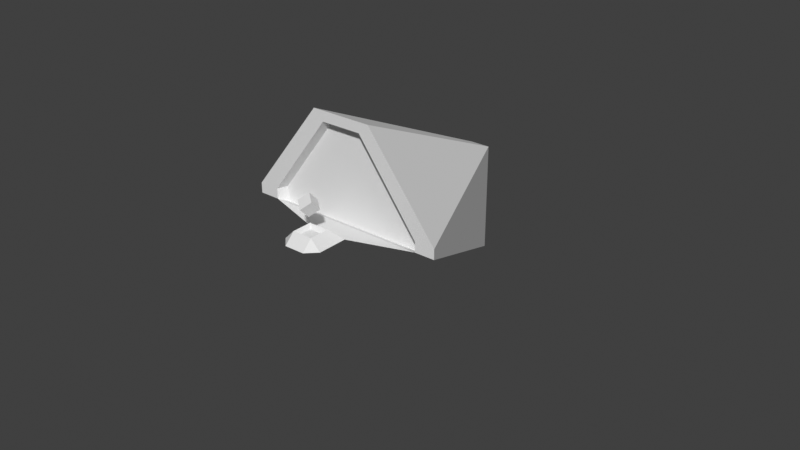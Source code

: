 # Source: door_dungeon.blend  (saved by Blender 3.0.42; exported with 4.5.12 LTS)
import bpy
from mathutils import Matrix  # noqa: F401  (used for matrix-valued properties, if any)

bpy.ops.wm.read_factory_settings(use_empty=True)
scene = bpy.context.scene
scene.name = 'Scene'

# ---- collections
col_collection = bpy.data.collections.new('Collection'); scene.collection.children.link(col_collection)

# ---- world
world_world = bpy.data.worlds.new('World'); scene.world = world_world
world_world.use_nodes = True; world_world.node_tree.nodes.clear()
_N = world_world.node_tree.nodes; _L = world_world.node_tree.links
n0 = _N.new('ShaderNodeOutputWorld'); n0.name = 'World Output'; n0.location = (300, 300)
n1 = _N.new('ShaderNodeBackground'); n1.name = 'Background'; n1.location = (10, 300)
n1.inputs[0].default_value = (0.05088, 0.05088, 0.05088, 1.0)
_L.new(n1.outputs[0], n0.inputs[0])
n0.is_active_output = True
world_world.color = (0.05088, 0.05088, 0.05088)
world_world.use_sun_shadow = False
world_world.sun_shadow_jitter_overblur = 0.0

# ---- meshes
me_plane_002 = bpy.data.meshes.new('Plane.002')
me_plane_002.from_pydata([(-0.9, 0.0, -0.1), (0.0, 0.0, -0.1), (-0.2, 0.0, 0.9), (0.0, 0.0, 0.9), (-0.2, -0.1, 0.9), (-0.9, -0.1, -0.05), (0.0, -0.1, -0.05), (0.0, -0.1, 0.9)], [], [(0, 2, 3, 1), (5, 6, 7, 4), (3, 2, 4, 7), (0, 1, 6, 5), (1, 3, 7, 6), (2, 0, 5, 4)])
_uv = me_plane_002.uv_layers.new(name='UVMap')
_uv.uv.foreach_set('vector', [0.0, 0.0, 0.0, 1.0, 1.0, 1.0, 1.0, 0.0, 0.0, 0.0, 1.0, 0.0, 1.0, 1.0, 0.0, 1.0, 1.0, 1.0, 0.0, 1.0, 0.0, 1.0, 1.0, 1.0, 0.0, 0.0, 1.0, 0.0, 1.0, 0.0, 0.0, 0.0, 1.0, 0.0, 1.0, 1.0, 1.0, 1.0, 1.0, 0.0, 0.0, 1.0, 0.0, 0.0, 0.0, 0.0, 0.0, 1.0])
me_plane_002.use_remesh_fix_poles = True
me_plane_002.use_remesh_preserve_attributes = False
me_plane_002.update()
me_plane_003 = bpy.data.meshes.new('Plane.003')
me_plane_003.from_pydata([(-0.9, 0.1, -0.05), (8.941e-08, 0.1, -0.05), (-0.2, 0.1, 0.9), (8.941e-08, 0.1, 0.9), (-0.2, -3.725e-08, 0.9), (-0.9, -3.725e-08, -0.1), (8.941e-08, -3.725e-08, -0.1), (8.941e-08, -3.725e-08, 0.9)], [], [(0, 2, 3, 1), (5, 6, 7, 4), (3, 2, 4, 7), (0, 1, 6, 5), (1, 3, 7, 6), (2, 0, 5, 4)])
_uv = me_plane_003.uv_layers.new(name='UVMap')
_uv.uv.foreach_set('vector', [0.0, 0.0, 0.0, 1.0, 1.0, 1.0, 1.0, 0.0, 0.0, 0.0, 1.0, 0.0, 1.0, 1.0, 0.0, 1.0, 1.0, 1.0, 0.0, 1.0, 0.0, 1.0, 1.0, 1.0, 0.0, 0.0, 1.0, 0.0, 1.0, 0.0, 0.0, 0.0, 1.0, 0.0, 1.0, 1.0, 1.0, 1.0, 1.0, 0.0, 0.0, 1.0, 0.0, 0.0, 0.0, 0.0, 0.0, 1.0])
me_plane_003.use_remesh_fix_poles = True
me_plane_003.use_remesh_preserve_attributes = False
me_plane_003.update()
me_cube = bpy.data.meshes.new('Cube')
me_cube.from_pydata([(-1.0, -1.0, -1.0), (-1.0, -1.0, 1.0), (-1.0, 1.0, -1.0), (-1.0, 1.0, 1.0), (1.0, -1.0, -1.0), (1.0, -1.0, 1.0), (1.0, 1.0, -1.0), (1.0, 1.0, 1.0), (-14.25, -10.45, -5.991), (10.86, 10.88, -11.02), (-15.9, 6.323, -42.46), (-13.39, 8.456, -42.96), (10.29, 11.84, -9.791), (-19.69, 19.08, -29.41), (-14.83, -9.488, -4.759), (-22.2, 16.94, -28.91), (-11.19, 6.666, 4.566), (-3.658, 13.06, 3.057), (-12.31, -7.355, -5.262), (-9.364, 6.767, 3.083), (-4.341, 11.03, 2.076), (7.779, 9.709, -9.288), (-11.74, -8.321, -6.494), (8.352, 8.743, -10.52), (2.685, 0.6611, -6.822), (5.487, -1.864, -3.539), (5.165, -3.772, -2.194), (2.654, -5.905, -1.69), (0.4639, -6.13, -2.533), (-2.338, -3.605, -5.815), (2.363, -1.247, -5.476), (-0.1483, -3.38, -4.973), (1.72, -5.063, -2.784), (4.231, -2.93, -3.288), (0.1632, -2.734, -3.981), (1.472, -3.913, -2.448), (1.923, -1.239, -4.334), (3.232, -2.418, -2.801), (-0.7214, -2.415, -3.741), (1.147, -4.098, -1.553), (1.79, -0.2816, -4.244), (3.658, -1.965, -2.056)], [], [(1, 3, 2), (3, 7, 6), (6, 7, 5), (4, 5, 1), (2, 6, 4), (3, 1, 5), (7, 3, 5), (4, 6, 5), (2, 3, 6), (0, 2, 4), (0, 4, 1), (0, 1, 2), (17, 19, 16), (11, 9, 12, 13), (8, 10, 15, 14), (10, 11, 13, 15), (19, 17, 20), (20, 17, 21), (17, 12, 21), (18, 16, 19), (16, 18, 14), (22, 18, 8), (8, 14, 18), (12, 9, 21), (23, 21, 9), (11, 23, 9), (8, 22, 10), (22, 23, 10), (10, 23, 11), (14, 15, 16), (13, 12, 17), (15, 13, 16), (16, 13, 17), (10, 18, 22), (18, 10, 15), (18, 19, 15), (21, 11, 23), (21, 13, 11), (21, 13, 20), (20, 15, 19), (20, 13, 15), (23, 22, 29), (24, 23, 29), (31, 30, 24), (24, 30, 33), (32, 31, 29), (28, 27, 32), (26, 25, 33), (26, 33, 32), (40, 38, 29), (35, 37, 36), (41, 40, 24), (26, 27, 39), (26, 41, 25), (31, 30, 33), (29, 38, 39), (28, 39, 27), (35, 34, 38, 39), (34, 36, 40, 38), (37, 35, 39, 41), (36, 37, 41, 40), (41, 26, 39), (25, 41, 24), (28, 29, 39), (24, 40, 29), (34, 35, 36), (32, 31, 33), (29, 31, 24), (27, 26, 32), (28, 32, 29), (25, 24, 33)])
_uv = me_cube.uv_layers.new(name='UVMap')
_uv.uv.foreach_set('vector', [0.625, 0.0, 0.625, 0.25, 0.375, 0.25, 0.625, 0.25, 0.625, 0.5, 0.375, 0.5, 0.375, 0.5, 0.625, 0.5, 0.625, 0.75, 0.375, 0.75, 0.625, 0.75, 0.625, 1.0, 0.125, 0.5, 0.375, 0.5, 0.375, 0.75, 0.875, 0.5, 0.875, 0.75, 0.625, 0.75, 0.625, 0.5, 0.875, 0.5, 0.625, 0.75, 0.375, 0.75, 0.375, 0.5, 0.625, 0.75, 0.375, 0.25, 0.625, 0.25, 0.375, 0.5, 0.125, 0.75, 0.125, 0.5, 0.375, 0.75, 0.375, 1.0, 0.375, 0.75, 0.625, 1.0, 0.375, 0.0, 0.625, 0.0, 0.375, 0.25, 0.0, 0.0, 0.0, 0.0, 0.0, 0.0, 1.0, 1.0, 1.0, 0.0, 1.0, 0.0, 1.0, 1.0, 0.0, 0.0, 0.0, 1.0, 0.0, 1.0, 0.0, 0.0, 0.0, 1.0, 1.0, 1.0, 1.0, 1.0, 0.0, 1.0, 0.0, 0.0, 0.0, 0.0, 0.0, 0.0, 0.0, 0.0, 0.0, 0.0, 0.0, 0.0, 0.0, 0.0, 0.0, 0.0, 0.0, 0.0, 0.0, 0.0, 0.0, 0.0, 0.0, 0.0, 0.0, 0.0, 0.0, 0.0, 0.0, 0.0, 0.0, 0.0, 0.0, 0.0, 0.0, 0.0, 0.0, 0.0, 0.0, 0.0, 0.0, 0.0, 0.0, 0.0, 1.0, 0.0, 0.0, 0.0, 0.0, 0.0, 0.0, 0.0, 1.0, 0.0, 1.0, 1.0, 0.0, 0.0, 1.0, 0.0, 0.0, 0.0, 0.0, 0.0, 0.0, 1.0, 0.0, 0.0, 0.0, 0.0, 0.0, 1.0, 0.0, 1.0, 0.0, 0.0, 1.0, 1.0, 0.0, 0.0, 0.0, 1.0, 0.0, 0.0, 1.0, 1.0, 0.0, 0.0, 0.0, 0.0, 0.0, 1.0, 1.0, 1.0, 0.0, 0.0, 0.0, 0.0, 1.0, 1.0, 0.0, 0.0, 0.0, 1.0, 0.0, 0.0, 0.0, 0.0, 0.0, 0.0, 0.0, 1.0, 0.0, 1.0, 0.0, 0.0, 0.0, 0.0, 0.0, 1.0, 0.0, 0.0, 1.0, 1.0, 0.0, 0.0, 0.0, 0.0, 1.0, 1.0, 1.0, 1.0, 0.0, 0.0, 1.0, 1.0, 0.0, 0.0, 0.0, 0.0, 0.0, 1.0, 0.0, 0.0, 0.0, 0.0, 0.0, 0.0, 0.0, 0.0, 0.0, 0.0, 0.0, 0.0, 0.0, 0.0, 0.0, 0.0, 0.0, 0.0, 0.0, 0.0, 0.0, 0.0, 0.0, 0.0, 0.0, 0.0, 0.0, 0.0, 0.0, 0.0, 0.0, 0.0, 0.0, 0.0, 0.0, 0.0, 0.0, 0.0, 0.0, 0.0, 0.0, 0.0, 0.0, 0.0, 0.0, 0.0, 0.0, 0.0, 0.0, 0.0, 0.0, 0.0, 0.0, 0.0, 0.0, 0.0, 0.0, 0.0, 0.0, 0.0, 0.0, 0.0, 0.0, 0.0, 0.0, 0.0, 0.0, 0.0, 0.0, 0.0, 0.0, 0.0, 0.0, 0.0, 0.0, 0.0, 0.0, 0.0, 0.0, 0.0, 0.0, 0.0, 0.0, 0.0, 0.0, 0.0, 0.0, 0.0, 0.0, 0.0, 0.0, 0.0, 0.0, 0.0, 0.0, 0.0, 0.0, 0.0, 0.0, 0.0, 0.0, 0.0, 0.0, 0.0, 0.0, 0.0, 0.0, 0.0, 0.0, 0.0, 0.0, 0.0, 0.0, 0.0, 0.0, 0.0, 0.0, 0.0, 0.0, 0.0, 0.0, 0.0, 0.0, 0.0, 0.0, 0.0, 0.0, 0.0, 0.0, 0.0, 0.0, 0.0, 0.0, 0.0, 0.0, 0.0, 0.0, 0.0, 0.0, 0.0, 0.0, 0.0, 0.0, 0.0, 0.0, 0.0, 0.0, 0.0, 0.0, 0.0, 0.0, 0.0, 0.0, 0.0, 0.0, 0.0, 0.0, 0.0, 0.0, 0.0, 0.0, 0.0, 0.0, 0.0, 0.0, 0.0, 0.0, 0.0, 0.0, 0.0, 0.0, 0.0, 0.0, 0.0, 0.0, 0.0, 0.0, 0.0, 0.0, 0.0, 0.0, 0.0, 0.0, 0.0, 0.0, 0.0, 0.0, 0.0, 0.0, 0.0, 0.0, 0.0, 0.0, 0.0, 0.0, 0.0])
me_cube.use_remesh_fix_poles = True
me_cube.use_remesh_preserve_attributes = False
me_cube.update()

# ---- objects
ob_panneau_gauche = bpy.data.objects.new('panneau_gauche', me_plane_002)
ob_panneau_droit = bpy.data.objects.new('panneau_droit', me_plane_003)
ob_porte = bpy.data.objects.new('porte', me_cube)

# ---- transforms, parenting, visibility, modifiers, constraints
ob_panneau_gauche.location = (0.0, -8.0, 0.0)
ob_panneau_gauche.scale = (10.0, 10.0, 10.0)
ob_panneau_droit.location = (0.0, -8.0, 0.0)
ob_panneau_droit.rotation_euler = (0.0, 0.0, 3.142)
ob_panneau_droit.scale = (10.0, 10.0, 10.0)
ob_porte.location = (-0.08562, -13.98, 3.349)
ob_porte.rotation_euler = (0.6647, 0.351, -0.6395)
ob_porte.scale = (0.6, 0.6, 0.6)

# ---- collection membership
col_collection.objects.link(ob_panneau_gauche)
col_collection.objects.link(ob_panneau_droit)
col_collection.objects.link(ob_porte)

# ---- scene / render settings (as saved in the file)
scene.frame_start = 1; scene.frame_end = 250; scene.frame_set(1)
scene.render.engine = 'BLENDER_EEVEE_NEXT'
scene.cycles.sampling_pattern = 'TABULATED_SOBOL'
scene.cycles.use_light_tree = False
scene.view_settings.view_transform = 'Standard'
bpy.context.view_layer.update()

# ---- added for rendering (the .blend has no active camera and no usable light): camera, sun
cam_auto = bpy.data.cameras.new('AutoCamera')
cam_auto.lens = 50.0
cam_auto.sensor_width = 36.0
cam_auto.clip_end = 1013.55
ob_auto_camera = bpy.data.objects.new('AutoCamera', cam_auto)
scene.collection.objects.link(ob_auto_camera)
ob_auto_camera.location = (58.4976, -72.5138, 43.7067)
ob_auto_camera.rotation_euler = (1.09748, -7.21219e-08, 0.694738)
scene.camera = ob_auto_camera
light_auto_sun = bpy.data.lights.new('AutoSun', 'SUN')
light_auto_sun.energy = 3.0
light_auto_sun.angle = 0.0523599
ob_auto_sun = bpy.data.objects.new('AutoSun', light_auto_sun)
scene.collection.objects.link(ob_auto_sun)
ob_auto_sun.rotation_euler = (0.872665, 0.174533, 0.523599)
bpy.context.view_layer.update()
